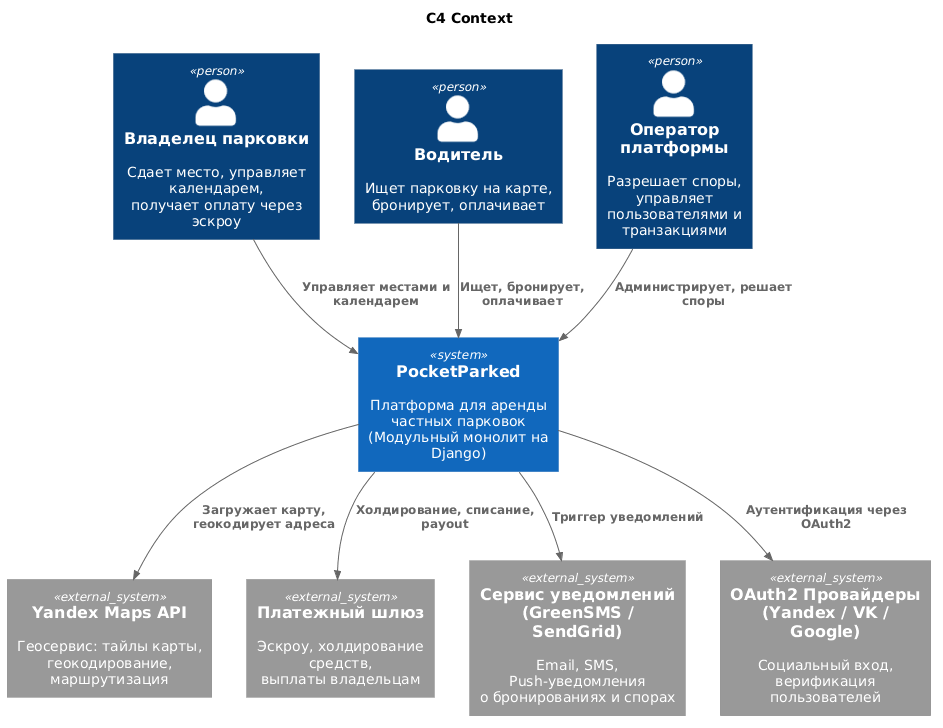

The diagram above was rendered by PlantUML. Its source (embedded in the PNG):
@startuml
!include https://raw.githubusercontent.com/plantuml-stdlib/C4-PlantUML/master/C4_Context.puml

title C4 Context

Person(owner, "Владелец парковки", "Сдает место, управляет календарем,\nполучает оплату через эскроу")
Person(driver, "Водитель", "Ищет парковку на карте,\nбронирует, оплачивает")
Person(operator, "Оператор платформы", "Разрешает споры, управляет\nпользователями и транзакциями")

System(parking_system, "PocketParked", "Платформа для аренды частных парковок\n(Модульный монолит на Django)")

System_Ext(yandex_maps, "Yandex Maps API", "Геосервис: тайлы карты,\nгеокодирование, маршрутизация")
System_Ext(payment_gateway, "Платежный шлюз", "Эскроу, холдирование средств,\nвыплаты владельцам")
System_Ext(notify_service, "Сервис уведомлений\n(GreenSMS / SendGrid)", "Email, SMS, Push-уведомления\nо бронированиях и спорах")
System_Ext(auth_provider, "OAuth2 Провайдеры\n(Yandex / VK / Google)", "Социальный вход,\nверификация пользователей")

Rel(owner, parking_system, "Управляет местами и календарем")
Rel(driver, parking_system, "Ищет, бронирует, оплачивает")
Rel(operator, parking_system, "Администрирует, решает споры")

Rel(parking_system, yandex_maps, "Загружает карту, геокодирует адреса")
Rel(parking_system, payment_gateway, "Холдирование, списание, payout")
Rel(parking_system, notify_service, "Триггер уведомлений")
Rel(parking_system, auth_provider, "Аутентификация через OAuth2")
@enduml